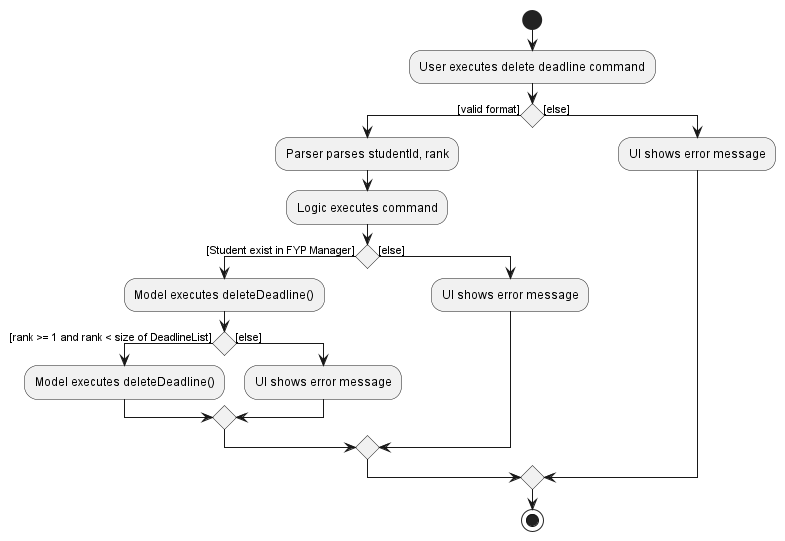

The diagram above was rendered by PlantUML. Its source (embedded in the PNG):
@startuml
start
:User executes delete deadline command;

'Since the beta syntax does not support placing the condition outside the
'diamond we place it as the true branch instead.

if () then ([valid format])
    :Parser parses studentId, rank;
    :Logic executes command;
    if () then ([Student exist in FYP Manager])
        :Model executes deleteDeadline();
            if () then ([rank >= 1 and rank < size of DeadlineList])
                :Model executes deleteDeadline();
            else ([else])
                :UI shows error message;
               endif
    else ([else])
        :UI shows error message;
       endif
else ([else])
    :UI shows error message;
endif
stop
@enduml